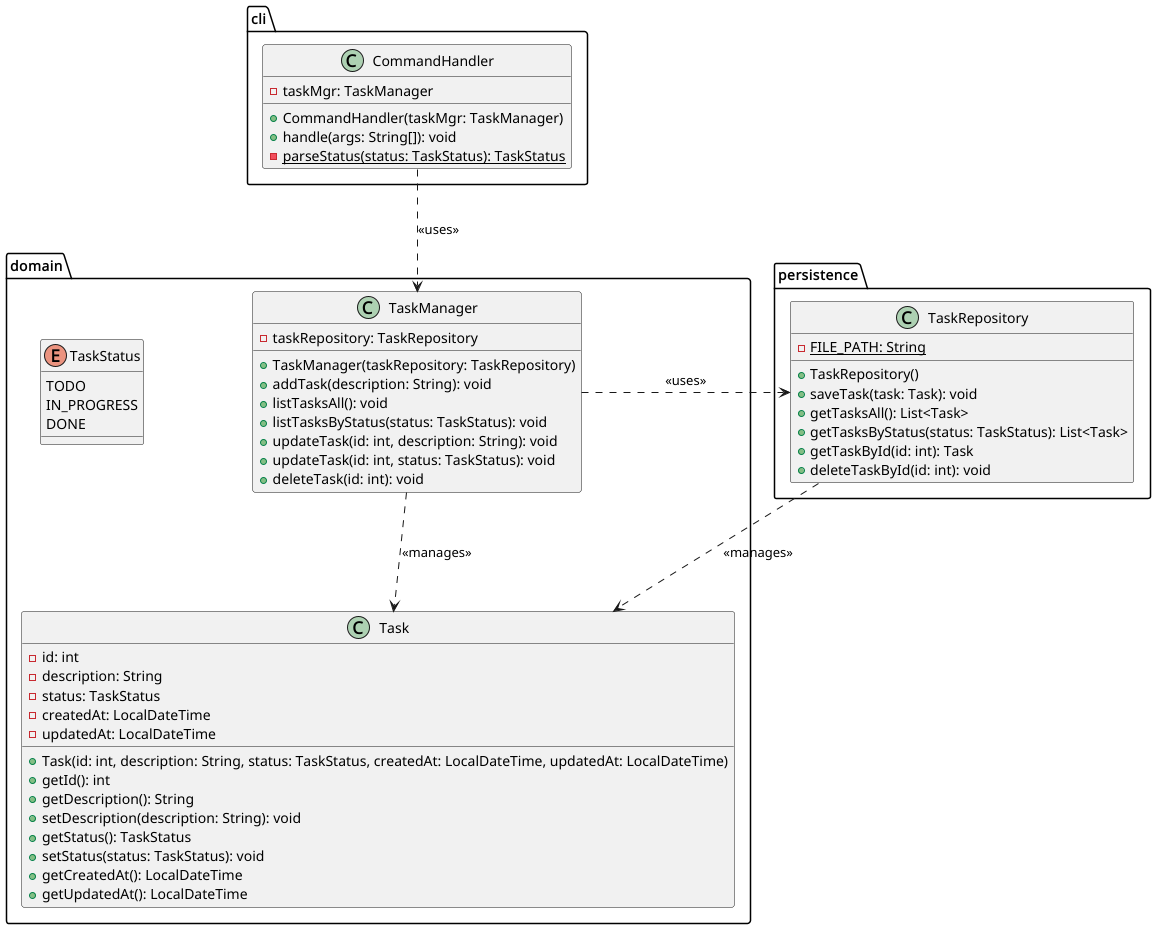

The diagram above was rendered by PlantUML. Its source (embedded in the PNG):
@startuml

skinparam ranksep 100
skinparam nodesep 100

package "cli" {
    class CommandHandler {
        - taskMgr: TaskManager
        + CommandHandler(taskMgr: TaskManager)
        + handle(args: String[]): void
        - {static} parseStatus(status: TaskStatus): TaskStatus
    }
}

package "domain" {
    enum TaskStatus {
        TODO
        IN_PROGRESS
        DONE
    }

    class Task {
        - id: int
        - description: String
        - status: TaskStatus
        - createdAt: LocalDateTime
        - updatedAt: LocalDateTime
        + Task(id: int, description: String, status: TaskStatus, createdAt: LocalDateTime, updatedAt: LocalDateTime)
        + getId(): int
        + getDescription(): String
        + setDescription(description: String): void
        + getStatus(): TaskStatus
        + setStatus(status: TaskStatus): void
        + getCreatedAt(): LocalDateTime
        + getUpdatedAt(): LocalDateTime
    }

    class TaskManager {
        - taskRepository: TaskRepository
        + TaskManager(taskRepository: TaskRepository)
        + addTask(description: String): void
        + listTasksAll(): void
        + listTasksByStatus(status: TaskStatus): void
        + updateTask(id: int, description: String): void
        + updateTask(id: int, status: TaskStatus): void
        + deleteTask(id: int): void
    }
}

package "persistence" {
    class TaskRepository {
        - {static} FILE_PATH: String
        + TaskRepository()
        + saveTask(task: Task): void
        + getTasksAll(): List<Task>
        + getTasksByStatus(status: TaskStatus): List<Task>
        + getTaskById(id: int): Task
        + deleteTaskById(id: int): void
    }
}

CommandHandler ..> TaskManager : <<uses>>
TaskManager ..> Task : <<manages>>
TaskManager ..> TaskRepository : <<uses>>
TaskRepository ..> Task : <<manages>>

@enduml